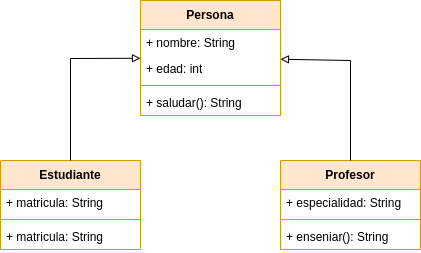

The diagram above was exported from draw.io. Its source (the exported page's mxGraphModel, read from the mxfile embedded in the PNG):
<mxGraphModel dx="1434" dy="792" grid="1" gridSize="10" guides="1" tooltips="1" connect="1" arrows="1" fold="1" page="1" pageScale="1" pageWidth="827" pageHeight="1169" math="0" shadow="0">
  <root>
    <mxCell id="0" />
    <mxCell id="1" parent="0" />
    <mxCell id="q8BVOQ4tmcBF6i_AwOb8-3" value="Persona" style="swimlane;fontStyle=1;align=center;verticalAlign=middle;childLayout=stackLayout;horizontal=1;startSize=29;horizontalStack=0;resizeParent=1;resizeParentMax=0;resizeLast=0;collapsible=0;marginBottom=0;html=1;whiteSpace=wrap;fillColor=#ffe6cc;strokeColor=#d79b00;" vertex="1" parent="1">
      <mxGeometry x="344" y="40" width="140" height="115" as="geometry" />
    </mxCell>
    <mxCell id="q8BVOQ4tmcBF6i_AwOb8-6" value="+ nombre: String" style="text;strokeColor=none;fillColor=none;align=left;verticalAlign=top;spacingLeft=4;spacingRight=4;overflow=hidden;rotatable=0;points=[[0,0.5],[1,0.5]];portConstraint=eastwest;whiteSpace=wrap;html=1;" vertex="1" parent="q8BVOQ4tmcBF6i_AwOb8-3">
      <mxGeometry y="29" width="140" height="26" as="geometry" />
    </mxCell>
    <mxCell id="q8BVOQ4tmcBF6i_AwOb8-7" value="+ edad: int" style="text;strokeColor=none;fillColor=none;align=left;verticalAlign=top;spacingLeft=4;spacingRight=4;overflow=hidden;rotatable=0;points=[[0,0.5],[1,0.5]];portConstraint=eastwest;whiteSpace=wrap;html=1;" vertex="1" parent="q8BVOQ4tmcBF6i_AwOb8-3">
      <mxGeometry y="55" width="140" height="26" as="geometry" />
    </mxCell>
    <mxCell id="q8BVOQ4tmcBF6i_AwOb8-9" value="" style="line;strokeWidth=1;fillColor=none;align=left;verticalAlign=middle;spacingTop=-1;spacingLeft=3;spacingRight=3;rotatable=0;labelPosition=right;points=[];portConstraint=eastwest;strokeColor=inherit;" vertex="1" parent="q8BVOQ4tmcBF6i_AwOb8-3">
      <mxGeometry y="81" width="140" height="8" as="geometry" />
    </mxCell>
    <mxCell id="q8BVOQ4tmcBF6i_AwOb8-8" value="+ saludar(): String" style="text;strokeColor=none;fillColor=none;align=left;verticalAlign=top;spacingLeft=4;spacingRight=4;overflow=hidden;rotatable=0;points=[[0,0.5],[1,0.5]];portConstraint=eastwest;whiteSpace=wrap;html=1;" vertex="1" parent="q8BVOQ4tmcBF6i_AwOb8-3">
      <mxGeometry y="89" width="140" height="26" as="geometry" />
    </mxCell>
    <mxCell id="q8BVOQ4tmcBF6i_AwOb8-10" value="Estudiante" style="swimlane;fontStyle=1;align=center;verticalAlign=middle;childLayout=stackLayout;horizontal=1;startSize=29;horizontalStack=0;resizeParent=1;resizeParentMax=0;resizeLast=0;collapsible=0;marginBottom=0;html=1;whiteSpace=wrap;fillColor=#ffe6cc;strokeColor=#d79b00;" vertex="1" parent="1">
      <mxGeometry x="204" y="200" width="140" height="89" as="geometry" />
    </mxCell>
    <mxCell id="q8BVOQ4tmcBF6i_AwOb8-11" value="+ matricula: String&amp;nbsp;" style="text;strokeColor=none;fillColor=none;align=left;verticalAlign=top;spacingLeft=4;spacingRight=4;overflow=hidden;rotatable=0;points=[[0,0.5],[1,0.5]];portConstraint=eastwest;whiteSpace=wrap;html=1;" vertex="1" parent="q8BVOQ4tmcBF6i_AwOb8-10">
      <mxGeometry y="29" width="140" height="26" as="geometry" />
    </mxCell>
    <mxCell id="q8BVOQ4tmcBF6i_AwOb8-13" value="" style="line;strokeWidth=1;fillColor=none;align=left;verticalAlign=middle;spacingTop=-1;spacingLeft=3;spacingRight=3;rotatable=0;labelPosition=right;points=[];portConstraint=eastwest;strokeColor=inherit;" vertex="1" parent="q8BVOQ4tmcBF6i_AwOb8-10">
      <mxGeometry y="55" width="140" height="8" as="geometry" />
    </mxCell>
    <mxCell id="q8BVOQ4tmcBF6i_AwOb8-19" value="+ matricula: String&amp;nbsp;" style="text;strokeColor=none;fillColor=none;align=left;verticalAlign=top;spacingLeft=4;spacingRight=4;overflow=hidden;rotatable=0;points=[[0,0.5],[1,0.5]];portConstraint=eastwest;whiteSpace=wrap;html=1;" vertex="1" parent="q8BVOQ4tmcBF6i_AwOb8-10">
      <mxGeometry y="63" width="140" height="26" as="geometry" />
    </mxCell>
    <mxCell id="q8BVOQ4tmcBF6i_AwOb8-15" value="Profesor" style="swimlane;fontStyle=1;align=center;verticalAlign=middle;childLayout=stackLayout;horizontal=1;startSize=29;horizontalStack=0;resizeParent=1;resizeParentMax=0;resizeLast=0;collapsible=0;marginBottom=0;html=1;whiteSpace=wrap;fillColor=#ffe6cc;strokeColor=#d79b00;" vertex="1" parent="1">
      <mxGeometry x="484" y="200" width="140" height="89" as="geometry" />
    </mxCell>
    <mxCell id="q8BVOQ4tmcBF6i_AwOb8-16" value="+ especialidad: String&amp;nbsp;" style="text;strokeColor=none;fillColor=none;align=left;verticalAlign=top;spacingLeft=4;spacingRight=4;overflow=hidden;rotatable=0;points=[[0,0.5],[1,0.5]];portConstraint=eastwest;whiteSpace=wrap;html=1;" vertex="1" parent="q8BVOQ4tmcBF6i_AwOb8-15">
      <mxGeometry y="29" width="140" height="26" as="geometry" />
    </mxCell>
    <mxCell id="q8BVOQ4tmcBF6i_AwOb8-17" value="" style="line;strokeWidth=1;fillColor=none;align=left;verticalAlign=middle;spacingTop=-1;spacingLeft=3;spacingRight=3;rotatable=0;labelPosition=right;points=[];portConstraint=eastwest;strokeColor=inherit;" vertex="1" parent="q8BVOQ4tmcBF6i_AwOb8-15">
      <mxGeometry y="55" width="140" height="8" as="geometry" />
    </mxCell>
    <mxCell id="q8BVOQ4tmcBF6i_AwOb8-18" value="+ enseniar(): String" style="text;strokeColor=none;fillColor=none;align=left;verticalAlign=top;spacingLeft=4;spacingRight=4;overflow=hidden;rotatable=0;points=[[0,0.5],[1,0.5]];portConstraint=eastwest;whiteSpace=wrap;html=1;" vertex="1" parent="q8BVOQ4tmcBF6i_AwOb8-15">
      <mxGeometry y="63" width="140" height="26" as="geometry" />
    </mxCell>
    <mxCell id="q8BVOQ4tmcBF6i_AwOb8-20" value="" style="endArrow=block;html=1;rounded=0;endFill=0;" edge="1" parent="1" source="q8BVOQ4tmcBF6i_AwOb8-10" target="q8BVOQ4tmcBF6i_AwOb8-3">
      <mxGeometry width="50" height="50" relative="1" as="geometry">
        <mxPoint x="390" y="190" as="sourcePoint" />
        <mxPoint x="274" y="100" as="targetPoint" />
        <Array as="points">
          <mxPoint x="274" y="98" />
        </Array>
      </mxGeometry>
    </mxCell>
    <mxCell id="q8BVOQ4tmcBF6i_AwOb8-21" value="" style="endArrow=block;html=1;rounded=0;endFill=0;" edge="1" parent="1" source="q8BVOQ4tmcBF6i_AwOb8-15" target="q8BVOQ4tmcBF6i_AwOb8-3">
      <mxGeometry width="50" height="50" relative="1" as="geometry">
        <mxPoint x="284" y="210" as="sourcePoint" />
        <mxPoint x="354" y="108" as="targetPoint" />
        <Array as="points">
          <mxPoint x="554" y="100" />
        </Array>
      </mxGeometry>
    </mxCell>
  </root>
</mxGraphModel>